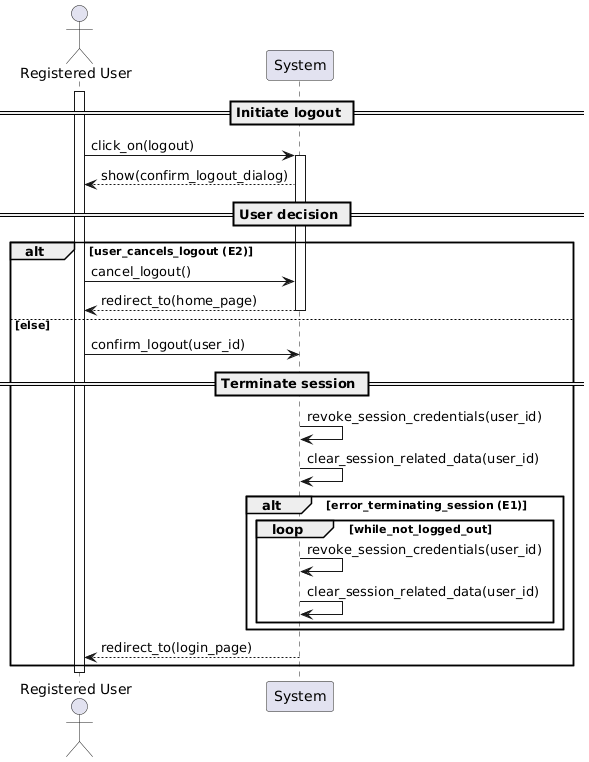

The diagram above was rendered by PlantUML. Its source (embedded in the PNG):
@startuml
actor "Registered User" as User
participant "System" as Sys

activate User

== Initiate logout ==
User -> Sys: click_on(logout)
activate Sys

Sys --> User: show(confirm_logout_dialog)

== User decision ==

alt user_cancels_logout (E2)
    User -> Sys: cancel_logout()
    Sys --> User: redirect_to(home_page)
    deactivate Sys
else else
    User -> Sys: confirm_logout(user_id)

    == Terminate session ==
    Sys -> Sys: revoke_session_credentials(user_id)
    Sys -> Sys: clear_session_related_data(user_id)

    alt error_terminating_session (E1)
        loop while_not_logged_out
           Sys -> Sys: revoke_session_credentials(user_id)
           Sys -> Sys: clear_session_related_data(user_id)
        end
    end

    Sys --> User: redirect_to(login_page)
    deactivate Sys
end

deactivate User
@enduml